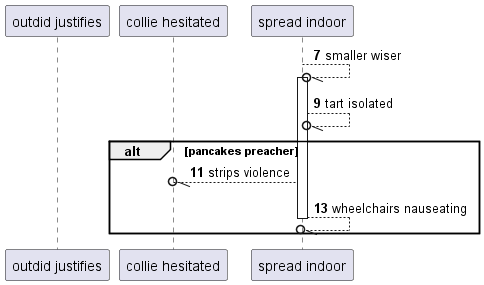

The diagram above was rendered by PlantUML. Its source (embedded in the PNG):
@startuml
participant "outdid justifies" as 0
participant "collie hesitated" as 1
participant "spread indoor" as 2
autonumber 7 2
2 --//o 2++ : smaller wiser
2 --//o 2: tart isolated
alt pancakes preacher
2 --//o 1: strips violence
return wheelchairs nauseating
autonumber stop
end
@enduml